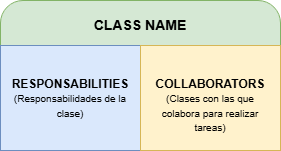

The diagram above was exported from draw.io. Its source (the exported page's mxGraphModel, read from the mxfile embedded in the PNG):
<mxGraphModel dx="618" dy="621" grid="1" gridSize="10" guides="1" tooltips="1" connect="1" arrows="1" fold="1" page="1" pageScale="1" pageWidth="827" pageHeight="1169" math="0" shadow="0">
  <root>
    <mxCell id="0" />
    <mxCell id="1" parent="0" />
    <mxCell id="0kSvcXuv427L02HcfTVL-5" parent="1" style="rounded=1;whiteSpace=wrap;html=1;fillColor=#d5e8d4;strokeColor=#82b366;" value="" vertex="1">
      <mxGeometry height="150" width="280" x="60" y="40" as="geometry" />
    </mxCell>
    <mxCell id="0kSvcXuv427L02HcfTVL-8" parent="1" style="rounded=0;whiteSpace=wrap;html=1;fillColor=#dae8fc;strokeColor=#6c8ebf;" value="" vertex="1">
      <mxGeometry height="105" width="140" x="60" y="85" as="geometry" />
    </mxCell>
    <mxCell id="0kSvcXuv427L02HcfTVL-9" parent="1" style="rounded=0;whiteSpace=wrap;html=1;fillColor=#fff2cc;strokeColor=#d6b656;" value="" vertex="1">
      <mxGeometry height="105" width="140" x="200" y="85" as="geometry" />
    </mxCell>
    <mxCell id="0kSvcXuv427L02HcfTVL-12" parent="1" style="text;html=1;whiteSpace=wrap;align=center;verticalAlign=middle;rounded=0;" value="&lt;b&gt;&lt;font style=&quot;font-size: 14px;&quot;&gt;CLASS NAME&lt;/font&gt;&lt;/b&gt;" vertex="1">
      <mxGeometry height="30" width="100" x="150" y="50" as="geometry" />
    </mxCell>
    <mxCell id="0kSvcXuv427L02HcfTVL-13" parent="1" style="text;html=1;whiteSpace=wrap;align=center;verticalAlign=middle;rounded=0;" value="&lt;b&gt;&lt;font style=&quot;font-size: 12px;&quot;&gt;RESPONSABILITIES&lt;/font&gt;&lt;/b&gt;&lt;div&gt;&lt;font style=&quot;font-size: 10px;&quot;&gt;(Responsabilidades de la clase)&lt;/font&gt;&lt;/div&gt;" vertex="1">
      <mxGeometry height="30" width="120" x="70" y="122.5" as="geometry" />
    </mxCell>
    <mxCell id="0kSvcXuv427L02HcfTVL-14" parent="1" style="text;html=1;whiteSpace=wrap;align=center;verticalAlign=middle;rounded=0;" value="&lt;b&gt;&lt;font style=&quot;font-size: 12px;&quot;&gt;COLLABORATORS&lt;/font&gt;&lt;/b&gt;&lt;div&gt;&lt;span style=&quot;font-size: 10px;&quot;&gt;(Clases con las que colabora para realizar tareas)&lt;/span&gt;&lt;/div&gt;" vertex="1">
      <mxGeometry height="30" width="120" x="210" y="130" as="geometry" />
    </mxCell>
  </root>
</mxGraphModel>